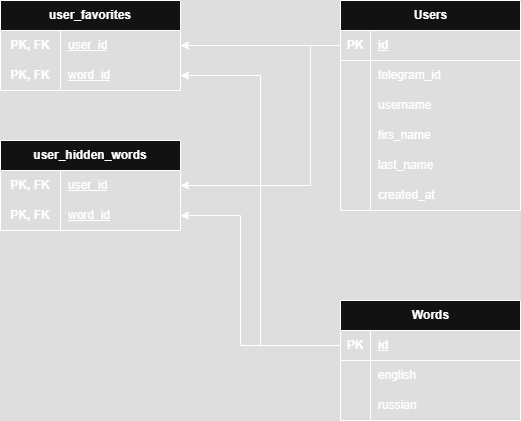

The diagram above was exported from draw.io. Its source (the exported page's mxGraphModel, read from the mxfile embedded in the PNG):
<mxGraphModel dx="1205" dy="1134" grid="1" gridSize="10" guides="1" tooltips="1" connect="1" arrows="1" fold="1" page="1" pageScale="1" pageWidth="850" pageHeight="1100" math="0" shadow="0">
  <root>
    <mxCell id="0" />
    <mxCell id="1" parent="0" />
    <mxCell id="2HFuZL1Z6rKOVnVFCXIe-14" value="Users" style="shape=table;startSize=30;container=1;collapsible=1;childLayout=tableLayout;fixedRows=1;rowLines=0;fontStyle=1;align=center;resizeLast=1;html=1;" parent="1" vertex="1">
      <mxGeometry x="430" y="260" width="180" height="210" as="geometry" />
    </mxCell>
    <mxCell id="2HFuZL1Z6rKOVnVFCXIe-15" value="" style="shape=tableRow;horizontal=0;startSize=0;swimlaneHead=0;swimlaneBody=0;fillColor=none;collapsible=0;dropTarget=0;points=[[0,0.5],[1,0.5]];portConstraint=eastwest;top=0;left=0;right=0;bottom=1;" parent="2HFuZL1Z6rKOVnVFCXIe-14" vertex="1">
      <mxGeometry y="30" width="180" height="30" as="geometry" />
    </mxCell>
    <mxCell id="2HFuZL1Z6rKOVnVFCXIe-16" value="PK" style="shape=partialRectangle;connectable=0;fillColor=none;top=0;left=0;bottom=0;right=0;fontStyle=1;overflow=hidden;whiteSpace=wrap;html=1;" parent="2HFuZL1Z6rKOVnVFCXIe-15" vertex="1">
      <mxGeometry width="30" height="30" as="geometry">
        <mxRectangle width="30" height="30" as="alternateBounds" />
      </mxGeometry>
    </mxCell>
    <mxCell id="2HFuZL1Z6rKOVnVFCXIe-17" value="id" style="shape=partialRectangle;connectable=0;fillColor=none;top=0;left=0;bottom=0;right=0;align=left;spacingLeft=6;fontStyle=5;overflow=hidden;whiteSpace=wrap;html=1;" parent="2HFuZL1Z6rKOVnVFCXIe-15" vertex="1">
      <mxGeometry x="30" width="150" height="30" as="geometry">
        <mxRectangle width="150" height="30" as="alternateBounds" />
      </mxGeometry>
    </mxCell>
    <mxCell id="2HFuZL1Z6rKOVnVFCXIe-18" value="" style="shape=tableRow;horizontal=0;startSize=0;swimlaneHead=0;swimlaneBody=0;fillColor=none;collapsible=0;dropTarget=0;points=[[0,0.5],[1,0.5]];portConstraint=eastwest;top=0;left=0;right=0;bottom=0;" parent="2HFuZL1Z6rKOVnVFCXIe-14" vertex="1">
      <mxGeometry y="60" width="180" height="30" as="geometry" />
    </mxCell>
    <mxCell id="2HFuZL1Z6rKOVnVFCXIe-19" value="" style="shape=partialRectangle;connectable=0;fillColor=none;top=0;left=0;bottom=0;right=0;editable=1;overflow=hidden;whiteSpace=wrap;html=1;" parent="2HFuZL1Z6rKOVnVFCXIe-18" vertex="1">
      <mxGeometry width="30" height="30" as="geometry">
        <mxRectangle width="30" height="30" as="alternateBounds" />
      </mxGeometry>
    </mxCell>
    <mxCell id="2HFuZL1Z6rKOVnVFCXIe-20" value="telegram_id" style="shape=partialRectangle;connectable=0;fillColor=none;top=0;left=0;bottom=0;right=0;align=left;spacingLeft=6;overflow=hidden;whiteSpace=wrap;html=1;" parent="2HFuZL1Z6rKOVnVFCXIe-18" vertex="1">
      <mxGeometry x="30" width="150" height="30" as="geometry">
        <mxRectangle width="150" height="30" as="alternateBounds" />
      </mxGeometry>
    </mxCell>
    <mxCell id="2HFuZL1Z6rKOVnVFCXIe-21" value="" style="shape=tableRow;horizontal=0;startSize=0;swimlaneHead=0;swimlaneBody=0;fillColor=none;collapsible=0;dropTarget=0;points=[[0,0.5],[1,0.5]];portConstraint=eastwest;top=0;left=0;right=0;bottom=0;" parent="2HFuZL1Z6rKOVnVFCXIe-14" vertex="1">
      <mxGeometry y="90" width="180" height="30" as="geometry" />
    </mxCell>
    <mxCell id="2HFuZL1Z6rKOVnVFCXIe-22" value="" style="shape=partialRectangle;connectable=0;fillColor=none;top=0;left=0;bottom=0;right=0;editable=1;overflow=hidden;whiteSpace=wrap;html=1;" parent="2HFuZL1Z6rKOVnVFCXIe-21" vertex="1">
      <mxGeometry width="30" height="30" as="geometry">
        <mxRectangle width="30" height="30" as="alternateBounds" />
      </mxGeometry>
    </mxCell>
    <mxCell id="2HFuZL1Z6rKOVnVFCXIe-23" value="username" style="shape=partialRectangle;connectable=0;fillColor=none;top=0;left=0;bottom=0;right=0;align=left;spacingLeft=6;overflow=hidden;whiteSpace=wrap;html=1;" parent="2HFuZL1Z6rKOVnVFCXIe-21" vertex="1">
      <mxGeometry x="30" width="150" height="30" as="geometry">
        <mxRectangle width="150" height="30" as="alternateBounds" />
      </mxGeometry>
    </mxCell>
    <mxCell id="r5-LKDodHNatOAICMYq2-1" style="shape=tableRow;horizontal=0;startSize=0;swimlaneHead=0;swimlaneBody=0;fillColor=none;collapsible=0;dropTarget=0;points=[[0,0.5],[1,0.5]];portConstraint=eastwest;top=0;left=0;right=0;bottom=0;" vertex="1" parent="2HFuZL1Z6rKOVnVFCXIe-14">
      <mxGeometry y="120" width="180" height="30" as="geometry" />
    </mxCell>
    <mxCell id="r5-LKDodHNatOAICMYq2-2" style="shape=partialRectangle;connectable=0;fillColor=none;top=0;left=0;bottom=0;right=0;editable=1;overflow=hidden;whiteSpace=wrap;html=1;" vertex="1" parent="r5-LKDodHNatOAICMYq2-1">
      <mxGeometry width="30" height="30" as="geometry">
        <mxRectangle width="30" height="30" as="alternateBounds" />
      </mxGeometry>
    </mxCell>
    <mxCell id="r5-LKDodHNatOAICMYq2-3" value="firs_name" style="shape=partialRectangle;connectable=0;fillColor=none;top=0;left=0;bottom=0;right=0;align=left;spacingLeft=6;overflow=hidden;whiteSpace=wrap;html=1;" vertex="1" parent="r5-LKDodHNatOAICMYq2-1">
      <mxGeometry x="30" width="150" height="30" as="geometry">
        <mxRectangle width="150" height="30" as="alternateBounds" />
      </mxGeometry>
    </mxCell>
    <mxCell id="r5-LKDodHNatOAICMYq2-7" style="shape=tableRow;horizontal=0;startSize=0;swimlaneHead=0;swimlaneBody=0;fillColor=none;collapsible=0;dropTarget=0;points=[[0,0.5],[1,0.5]];portConstraint=eastwest;top=0;left=0;right=0;bottom=0;" vertex="1" parent="2HFuZL1Z6rKOVnVFCXIe-14">
      <mxGeometry y="150" width="180" height="30" as="geometry" />
    </mxCell>
    <mxCell id="r5-LKDodHNatOAICMYq2-8" style="shape=partialRectangle;connectable=0;fillColor=none;top=0;left=0;bottom=0;right=0;editable=1;overflow=hidden;whiteSpace=wrap;html=1;" vertex="1" parent="r5-LKDodHNatOAICMYq2-7">
      <mxGeometry width="30" height="30" as="geometry">
        <mxRectangle width="30" height="30" as="alternateBounds" />
      </mxGeometry>
    </mxCell>
    <mxCell id="r5-LKDodHNatOAICMYq2-9" value="last_name" style="shape=partialRectangle;connectable=0;fillColor=none;top=0;left=0;bottom=0;right=0;align=left;spacingLeft=6;overflow=hidden;whiteSpace=wrap;html=1;" vertex="1" parent="r5-LKDodHNatOAICMYq2-7">
      <mxGeometry x="30" width="150" height="30" as="geometry">
        <mxRectangle width="150" height="30" as="alternateBounds" />
      </mxGeometry>
    </mxCell>
    <mxCell id="r5-LKDodHNatOAICMYq2-4" style="shape=tableRow;horizontal=0;startSize=0;swimlaneHead=0;swimlaneBody=0;fillColor=none;collapsible=0;dropTarget=0;points=[[0,0.5],[1,0.5]];portConstraint=eastwest;top=0;left=0;right=0;bottom=0;" vertex="1" parent="2HFuZL1Z6rKOVnVFCXIe-14">
      <mxGeometry y="180" width="180" height="30" as="geometry" />
    </mxCell>
    <mxCell id="r5-LKDodHNatOAICMYq2-5" style="shape=partialRectangle;connectable=0;fillColor=none;top=0;left=0;bottom=0;right=0;editable=1;overflow=hidden;whiteSpace=wrap;html=1;" vertex="1" parent="r5-LKDodHNatOAICMYq2-4">
      <mxGeometry width="30" height="30" as="geometry">
        <mxRectangle width="30" height="30" as="alternateBounds" />
      </mxGeometry>
    </mxCell>
    <mxCell id="r5-LKDodHNatOAICMYq2-6" value="created_at" style="shape=partialRectangle;connectable=0;fillColor=none;top=0;left=0;bottom=0;right=0;align=left;spacingLeft=6;overflow=hidden;whiteSpace=wrap;html=1;" vertex="1" parent="r5-LKDodHNatOAICMYq2-4">
      <mxGeometry x="30" width="150" height="30" as="geometry">
        <mxRectangle width="150" height="30" as="alternateBounds" />
      </mxGeometry>
    </mxCell>
    <mxCell id="2HFuZL1Z6rKOVnVFCXIe-27" value="Words" style="shape=table;startSize=30;container=1;collapsible=1;childLayout=tableLayout;fixedRows=1;rowLines=0;fontStyle=1;align=center;resizeLast=1;html=1;" parent="1" vertex="1">
      <mxGeometry x="430" y="560" width="180" height="120" as="geometry" />
    </mxCell>
    <mxCell id="2HFuZL1Z6rKOVnVFCXIe-28" value="" style="shape=tableRow;horizontal=0;startSize=0;swimlaneHead=0;swimlaneBody=0;fillColor=none;collapsible=0;dropTarget=0;points=[[0,0.5],[1,0.5]];portConstraint=eastwest;top=0;left=0;right=0;bottom=1;" parent="2HFuZL1Z6rKOVnVFCXIe-27" vertex="1">
      <mxGeometry y="30" width="180" height="30" as="geometry" />
    </mxCell>
    <mxCell id="2HFuZL1Z6rKOVnVFCXIe-29" value="PK" style="shape=partialRectangle;connectable=0;fillColor=none;top=0;left=0;bottom=0;right=0;fontStyle=1;overflow=hidden;whiteSpace=wrap;html=1;" parent="2HFuZL1Z6rKOVnVFCXIe-28" vertex="1">
      <mxGeometry width="30" height="30" as="geometry">
        <mxRectangle width="30" height="30" as="alternateBounds" />
      </mxGeometry>
    </mxCell>
    <mxCell id="2HFuZL1Z6rKOVnVFCXIe-30" value="id" style="shape=partialRectangle;connectable=0;fillColor=none;top=0;left=0;bottom=0;right=0;align=left;spacingLeft=6;fontStyle=5;overflow=hidden;whiteSpace=wrap;html=1;" parent="2HFuZL1Z6rKOVnVFCXIe-28" vertex="1">
      <mxGeometry x="30" width="150" height="30" as="geometry">
        <mxRectangle width="150" height="30" as="alternateBounds" />
      </mxGeometry>
    </mxCell>
    <mxCell id="2HFuZL1Z6rKOVnVFCXIe-31" value="" style="shape=tableRow;horizontal=0;startSize=0;swimlaneHead=0;swimlaneBody=0;fillColor=none;collapsible=0;dropTarget=0;points=[[0,0.5],[1,0.5]];portConstraint=eastwest;top=0;left=0;right=0;bottom=0;" parent="2HFuZL1Z6rKOVnVFCXIe-27" vertex="1">
      <mxGeometry y="60" width="180" height="30" as="geometry" />
    </mxCell>
    <mxCell id="2HFuZL1Z6rKOVnVFCXIe-32" value="" style="shape=partialRectangle;connectable=0;fillColor=none;top=0;left=0;bottom=0;right=0;editable=1;overflow=hidden;whiteSpace=wrap;html=1;" parent="2HFuZL1Z6rKOVnVFCXIe-31" vertex="1">
      <mxGeometry width="30" height="30" as="geometry">
        <mxRectangle width="30" height="30" as="alternateBounds" />
      </mxGeometry>
    </mxCell>
    <mxCell id="2HFuZL1Z6rKOVnVFCXIe-33" value="english" style="shape=partialRectangle;connectable=0;fillColor=none;top=0;left=0;bottom=0;right=0;align=left;spacingLeft=6;overflow=hidden;whiteSpace=wrap;html=1;" parent="2HFuZL1Z6rKOVnVFCXIe-31" vertex="1">
      <mxGeometry x="30" width="150" height="30" as="geometry">
        <mxRectangle width="150" height="30" as="alternateBounds" />
      </mxGeometry>
    </mxCell>
    <mxCell id="2HFuZL1Z6rKOVnVFCXIe-34" value="" style="shape=tableRow;horizontal=0;startSize=0;swimlaneHead=0;swimlaneBody=0;fillColor=none;collapsible=0;dropTarget=0;points=[[0,0.5],[1,0.5]];portConstraint=eastwest;top=0;left=0;right=0;bottom=0;" parent="2HFuZL1Z6rKOVnVFCXIe-27" vertex="1">
      <mxGeometry y="90" width="180" height="30" as="geometry" />
    </mxCell>
    <mxCell id="2HFuZL1Z6rKOVnVFCXIe-35" value="" style="shape=partialRectangle;connectable=0;fillColor=none;top=0;left=0;bottom=0;right=0;editable=1;overflow=hidden;whiteSpace=wrap;html=1;" parent="2HFuZL1Z6rKOVnVFCXIe-34" vertex="1">
      <mxGeometry width="30" height="30" as="geometry">
        <mxRectangle width="30" height="30" as="alternateBounds" />
      </mxGeometry>
    </mxCell>
    <mxCell id="2HFuZL1Z6rKOVnVFCXIe-36" value="russian" style="shape=partialRectangle;connectable=0;fillColor=none;top=0;left=0;bottom=0;right=0;align=left;spacingLeft=6;overflow=hidden;whiteSpace=wrap;html=1;" parent="2HFuZL1Z6rKOVnVFCXIe-34" vertex="1">
      <mxGeometry x="30" width="150" height="30" as="geometry">
        <mxRectangle width="150" height="30" as="alternateBounds" />
      </mxGeometry>
    </mxCell>
    <mxCell id="2HFuZL1Z6rKOVnVFCXIe-138" value="&lt;span style=&quot;text-wrap-mode: nowrap;&quot;&gt;user_favorites&lt;/span&gt;" style="shape=table;startSize=30;container=1;collapsible=1;childLayout=tableLayout;fixedRows=1;rowLines=0;fontStyle=1;align=center;resizeLast=1;html=1;whiteSpace=wrap;" parent="1" vertex="1">
      <mxGeometry x="90" y="260" width="180" height="90" as="geometry" />
    </mxCell>
    <mxCell id="2HFuZL1Z6rKOVnVFCXIe-139" value="" style="shape=tableRow;horizontal=0;startSize=0;swimlaneHead=0;swimlaneBody=0;fillColor=none;collapsible=0;dropTarget=0;points=[[0,0.5],[1,0.5]];portConstraint=eastwest;top=0;left=0;right=0;bottom=0;html=1;" parent="2HFuZL1Z6rKOVnVFCXIe-138" vertex="1">
      <mxGeometry y="30" width="180" height="30" as="geometry" />
    </mxCell>
    <mxCell id="2HFuZL1Z6rKOVnVFCXIe-140" value="PK, FK" style="shape=partialRectangle;connectable=0;fillColor=none;top=0;left=0;bottom=0;right=0;fontStyle=1;overflow=hidden;html=1;whiteSpace=wrap;" parent="2HFuZL1Z6rKOVnVFCXIe-139" vertex="1">
      <mxGeometry width="60" height="30" as="geometry">
        <mxRectangle width="60" height="30" as="alternateBounds" />
      </mxGeometry>
    </mxCell>
    <mxCell id="2HFuZL1Z6rKOVnVFCXIe-141" value="&lt;span style=&quot;font-weight: 400;&quot;&gt;user_id&lt;/span&gt;" style="shape=partialRectangle;connectable=0;fillColor=none;top=0;left=0;bottom=0;right=0;align=left;spacingLeft=6;fontStyle=5;overflow=hidden;html=1;whiteSpace=wrap;" parent="2HFuZL1Z6rKOVnVFCXIe-139" vertex="1">
      <mxGeometry x="60" width="120" height="30" as="geometry">
        <mxRectangle width="120" height="30" as="alternateBounds" />
      </mxGeometry>
    </mxCell>
    <mxCell id="2HFuZL1Z6rKOVnVFCXIe-142" value="" style="shape=tableRow;horizontal=0;startSize=0;swimlaneHead=0;swimlaneBody=0;fillColor=none;collapsible=0;dropTarget=0;points=[[0,0.5],[1,0.5]];portConstraint=eastwest;top=0;left=0;right=0;bottom=1;html=1;" parent="2HFuZL1Z6rKOVnVFCXIe-138" vertex="1">
      <mxGeometry y="60" width="180" height="30" as="geometry" />
    </mxCell>
    <mxCell id="2HFuZL1Z6rKOVnVFCXIe-143" value="PK, FK" style="shape=partialRectangle;connectable=0;fillColor=none;top=0;left=0;bottom=0;right=0;fontStyle=1;overflow=hidden;html=1;whiteSpace=wrap;" parent="2HFuZL1Z6rKOVnVFCXIe-142" vertex="1">
      <mxGeometry width="60" height="30" as="geometry">
        <mxRectangle width="60" height="30" as="alternateBounds" />
      </mxGeometry>
    </mxCell>
    <mxCell id="2HFuZL1Z6rKOVnVFCXIe-144" value="&lt;span style=&quot;font-weight: 400;&quot;&gt;word_id&lt;/span&gt;" style="shape=partialRectangle;connectable=0;fillColor=none;top=0;left=0;bottom=0;right=0;align=left;spacingLeft=6;fontStyle=5;overflow=hidden;html=1;whiteSpace=wrap;" parent="2HFuZL1Z6rKOVnVFCXIe-142" vertex="1">
      <mxGeometry x="60" width="120" height="30" as="geometry">
        <mxRectangle width="120" height="30" as="alternateBounds" />
      </mxGeometry>
    </mxCell>
    <mxCell id="2HFuZL1Z6rKOVnVFCXIe-145" style="edgeStyle=orthogonalEdgeStyle;rounded=0;orthogonalLoop=1;jettySize=auto;html=1;exitX=0;exitY=0.5;exitDx=0;exitDy=0;entryX=1;entryY=0.5;entryDx=0;entryDy=0;" parent="1" source="2HFuZL1Z6rKOVnVFCXIe-15" target="2HFuZL1Z6rKOVnVFCXIe-139" edge="1">
      <mxGeometry relative="1" as="geometry" />
    </mxCell>
    <mxCell id="2HFuZL1Z6rKOVnVFCXIe-146" style="edgeStyle=orthogonalEdgeStyle;rounded=0;orthogonalLoop=1;jettySize=auto;html=1;entryX=1;entryY=0.5;entryDx=0;entryDy=0;" parent="1" source="2HFuZL1Z6rKOVnVFCXIe-28" target="2HFuZL1Z6rKOVnVFCXIe-142" edge="1">
      <mxGeometry relative="1" as="geometry" />
    </mxCell>
    <mxCell id="2HFuZL1Z6rKOVnVFCXIe-109" value="&lt;span style=&quot;text-wrap-mode: nowrap;&quot;&gt;user_hidden_words&lt;/span&gt;" style="shape=table;startSize=30;container=1;collapsible=1;childLayout=tableLayout;fixedRows=1;rowLines=0;fontStyle=1;align=center;resizeLast=1;html=1;whiteSpace=wrap;" parent="1" vertex="1">
      <mxGeometry x="90" y="400" width="180" height="90" as="geometry" />
    </mxCell>
    <mxCell id="2HFuZL1Z6rKOVnVFCXIe-110" value="" style="shape=tableRow;horizontal=0;startSize=0;swimlaneHead=0;swimlaneBody=0;fillColor=none;collapsible=0;dropTarget=0;points=[[0,0.5],[1,0.5]];portConstraint=eastwest;top=0;left=0;right=0;bottom=0;html=1;" parent="2HFuZL1Z6rKOVnVFCXIe-109" vertex="1">
      <mxGeometry y="30" width="180" height="30" as="geometry" />
    </mxCell>
    <mxCell id="2HFuZL1Z6rKOVnVFCXIe-111" value="PK, FK" style="shape=partialRectangle;connectable=0;fillColor=none;top=0;left=0;bottom=0;right=0;fontStyle=1;overflow=hidden;html=1;whiteSpace=wrap;" parent="2HFuZL1Z6rKOVnVFCXIe-110" vertex="1">
      <mxGeometry width="60" height="30" as="geometry">
        <mxRectangle width="60" height="30" as="alternateBounds" />
      </mxGeometry>
    </mxCell>
    <mxCell id="2HFuZL1Z6rKOVnVFCXIe-112" value="&lt;span style=&quot;font-weight: 400;&quot;&gt;user_id&lt;/span&gt;" style="shape=partialRectangle;connectable=0;fillColor=none;top=0;left=0;bottom=0;right=0;align=left;spacingLeft=6;fontStyle=5;overflow=hidden;html=1;whiteSpace=wrap;" parent="2HFuZL1Z6rKOVnVFCXIe-110" vertex="1">
      <mxGeometry x="60" width="120" height="30" as="geometry">
        <mxRectangle width="120" height="30" as="alternateBounds" />
      </mxGeometry>
    </mxCell>
    <mxCell id="2HFuZL1Z6rKOVnVFCXIe-113" value="" style="shape=tableRow;horizontal=0;startSize=0;swimlaneHead=0;swimlaneBody=0;fillColor=none;collapsible=0;dropTarget=0;points=[[0,0.5],[1,0.5]];portConstraint=eastwest;top=0;left=0;right=0;bottom=1;html=1;" parent="2HFuZL1Z6rKOVnVFCXIe-109" vertex="1">
      <mxGeometry y="60" width="180" height="30" as="geometry" />
    </mxCell>
    <mxCell id="2HFuZL1Z6rKOVnVFCXIe-114" value="PK, FK" style="shape=partialRectangle;connectable=0;fillColor=none;top=0;left=0;bottom=0;right=0;fontStyle=1;overflow=hidden;html=1;whiteSpace=wrap;" parent="2HFuZL1Z6rKOVnVFCXIe-113" vertex="1">
      <mxGeometry width="60" height="30" as="geometry">
        <mxRectangle width="60" height="30" as="alternateBounds" />
      </mxGeometry>
    </mxCell>
    <mxCell id="2HFuZL1Z6rKOVnVFCXIe-115" value="&lt;span style=&quot;font-weight: 400;&quot;&gt;word_id&lt;/span&gt;" style="shape=partialRectangle;connectable=0;fillColor=none;top=0;left=0;bottom=0;right=0;align=left;spacingLeft=6;fontStyle=5;overflow=hidden;html=1;whiteSpace=wrap;" parent="2HFuZL1Z6rKOVnVFCXIe-113" vertex="1">
      <mxGeometry x="60" width="120" height="30" as="geometry">
        <mxRectangle width="120" height="30" as="alternateBounds" />
      </mxGeometry>
    </mxCell>
    <mxCell id="r5-LKDodHNatOAICMYq2-11" style="edgeStyle=orthogonalEdgeStyle;rounded=0;orthogonalLoop=1;jettySize=auto;html=1;entryX=1;entryY=0.5;entryDx=0;entryDy=0;" edge="1" parent="1" source="2HFuZL1Z6rKOVnVFCXIe-15" target="2HFuZL1Z6rKOVnVFCXIe-110">
      <mxGeometry relative="1" as="geometry">
        <Array as="points">
          <mxPoint x="400" y="305" />
          <mxPoint x="400" y="445" />
        </Array>
      </mxGeometry>
    </mxCell>
    <mxCell id="r5-LKDodHNatOAICMYq2-12" style="edgeStyle=orthogonalEdgeStyle;rounded=0;orthogonalLoop=1;jettySize=auto;html=1;entryX=1;entryY=0.5;entryDx=0;entryDy=0;" edge="1" parent="1" source="2HFuZL1Z6rKOVnVFCXIe-28" target="2HFuZL1Z6rKOVnVFCXIe-113">
      <mxGeometry relative="1" as="geometry">
        <Array as="points">
          <mxPoint x="330" y="605" />
          <mxPoint x="330" y="475" />
        </Array>
      </mxGeometry>
    </mxCell>
  </root>
</mxGraphModel>